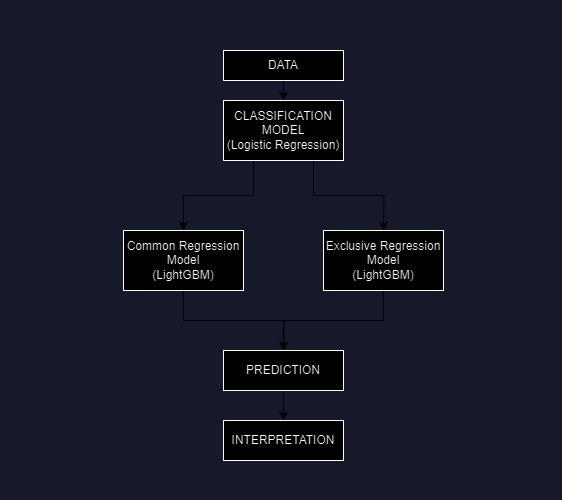

The diagram above was exported from draw.io. Its source (the exported page's mxGraphModel, read from the mxfile embedded in the PNG):
<mxGraphModel dx="1217" dy="732" grid="1" gridSize="10" guides="1" tooltips="1" connect="1" arrows="1" fold="1" page="1" pageScale="1" pageWidth="827" pageHeight="1169" math="0" shadow="0">
  <root>
    <mxCell id="0" />
    <mxCell id="1" parent="0" />
    <mxCell id="MpnF-f_CQTV1muhWDIjE-14" value="" style="shape=image;verticalLabelPosition=bottom;labelBackgroundColor=default;verticalAlign=top;aspect=fixed;imageAspect=0;image=data:image/png,(base64 omitted: 680 chars);movable=1;resizable=1;rotatable=1;deletable=1;editable=1;locked=0;connectable=1;clipPath=inset(0% 40.98% 0% 30.39%);" vertex="1" parent="1">
      <mxGeometry x="67" y="90" width="561.54" height="500" as="geometry" />
    </mxCell>
    <mxCell id="MpnF-f_CQTV1muhWDIjE-3" style="edgeStyle=orthogonalEdgeStyle;rounded=0;orthogonalLoop=1;jettySize=auto;html=1;exitX=0.5;exitY=1;exitDx=0;exitDy=0;entryX=0.5;entryY=0;entryDx=0;entryDy=0;strokeColor=#FFFFFF;" edge="1" parent="1" source="MpnF-f_CQTV1muhWDIjE-1" target="MpnF-f_CQTV1muhWDIjE-2">
      <mxGeometry relative="1" as="geometry" />
    </mxCell>
    <mxCell id="MpnF-f_CQTV1muhWDIjE-1" value="DATA" style="rounded=0;whiteSpace=wrap;html=1;" vertex="1" parent="1">
      <mxGeometry x="290" y="140" width="120" height="30" as="geometry" />
    </mxCell>
    <mxCell id="MpnF-f_CQTV1muhWDIjE-4" style="edgeStyle=orthogonalEdgeStyle;rounded=0;orthogonalLoop=1;jettySize=auto;html=1;exitX=0.25;exitY=1;exitDx=0;exitDy=0;strokeColor=#FFFFFF;" edge="1" parent="1" source="MpnF-f_CQTV1muhWDIjE-2" target="MpnF-f_CQTV1muhWDIjE-6">
      <mxGeometry relative="1" as="geometry">
        <mxPoint x="240" y="320" as="targetPoint" />
      </mxGeometry>
    </mxCell>
    <mxCell id="MpnF-f_CQTV1muhWDIjE-5" style="edgeStyle=orthogonalEdgeStyle;rounded=0;orthogonalLoop=1;jettySize=auto;html=1;exitX=0.75;exitY=1;exitDx=0;exitDy=0;strokeColor=#FFFFFF;" edge="1" parent="1" source="MpnF-f_CQTV1muhWDIjE-2">
      <mxGeometry relative="1" as="geometry">
        <mxPoint x="450" y="320" as="targetPoint" />
      </mxGeometry>
    </mxCell>
    <mxCell id="MpnF-f_CQTV1muhWDIjE-2" value="CLASSIFICATION MODEL&lt;div&gt;(Logistic Regression)&lt;/div&gt;" style="rounded=0;whiteSpace=wrap;html=1;" vertex="1" parent="1">
      <mxGeometry x="290" y="190" width="120" height="60" as="geometry" />
    </mxCell>
    <mxCell id="MpnF-f_CQTV1muhWDIjE-8" style="edgeStyle=orthogonalEdgeStyle;rounded=0;orthogonalLoop=1;jettySize=auto;html=1;exitX=0.5;exitY=1;exitDx=0;exitDy=0;strokeColor=#FFFFFF;" edge="1" parent="1" source="MpnF-f_CQTV1muhWDIjE-6">
      <mxGeometry relative="1" as="geometry">
        <mxPoint x="350" y="440" as="targetPoint" />
      </mxGeometry>
    </mxCell>
    <mxCell id="MpnF-f_CQTV1muhWDIjE-6" value="Common Regression Model&lt;div&gt;(LightGBM)&lt;/div&gt;" style="rounded=0;whiteSpace=wrap;html=1;" vertex="1" parent="1">
      <mxGeometry x="190" y="320" width="120" height="60" as="geometry" />
    </mxCell>
    <mxCell id="MpnF-f_CQTV1muhWDIjE-9" style="edgeStyle=orthogonalEdgeStyle;rounded=0;orthogonalLoop=1;jettySize=auto;html=1;exitX=0.5;exitY=1;exitDx=0;exitDy=0;strokeColor=#FFFFFF;" edge="1" parent="1" source="MpnF-f_CQTV1muhWDIjE-7" target="MpnF-f_CQTV1muhWDIjE-11">
      <mxGeometry relative="1" as="geometry">
        <mxPoint x="350" y="440" as="targetPoint" />
      </mxGeometry>
    </mxCell>
    <mxCell id="MpnF-f_CQTV1muhWDIjE-7" value="Exclusive Regression Model&lt;div&gt;(LightGBM)&lt;/div&gt;" style="rounded=0;whiteSpace=wrap;html=1;" vertex="1" parent="1">
      <mxGeometry x="390" y="320" width="120" height="60" as="geometry" />
    </mxCell>
    <mxCell id="MpnF-f_CQTV1muhWDIjE-12" style="edgeStyle=orthogonalEdgeStyle;rounded=0;orthogonalLoop=1;jettySize=auto;html=1;exitX=0.5;exitY=1;exitDx=0;exitDy=0;strokeColor=#FFFFFF;" edge="1" parent="1" source="MpnF-f_CQTV1muhWDIjE-11" target="MpnF-f_CQTV1muhWDIjE-13">
      <mxGeometry relative="1" as="geometry">
        <mxPoint x="350" y="520" as="targetPoint" />
      </mxGeometry>
    </mxCell>
    <mxCell id="MpnF-f_CQTV1muhWDIjE-11" value="PREDICTION" style="rounded=0;whiteSpace=wrap;html=1;" vertex="1" parent="1">
      <mxGeometry x="290" y="440" width="120" height="40" as="geometry" />
    </mxCell>
    <mxCell id="MpnF-f_CQTV1muhWDIjE-13" value="INTERPRETATION" style="rounded=0;whiteSpace=wrap;html=1;" vertex="1" parent="1">
      <mxGeometry x="290" y="510" width="120" height="40" as="geometry" />
    </mxCell>
  </root>
</mxGraphModel>